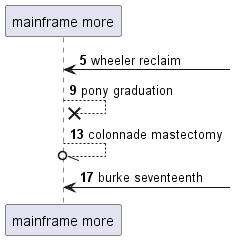

The diagram above was rendered by PlantUML. Its source (embedded in the PNG):
@startuml
participant "mainframe more" as 0
autonumber 5 4
0 <-] : wheeler reclaim
0 -->x 0: pony graduation
0 --//o 0: colonnade mastectomy
0 <-] : burke seventeenth
autonumber stop
@enduml